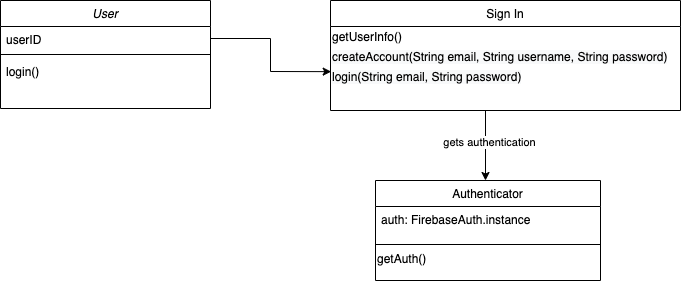

The diagram above was exported from draw.io. Its source (the exported page's mxGraphModel, read from the mxfile embedded in the PNG):
<mxGraphModel dx="2365" dy="1180" grid="1" gridSize="10" guides="1" tooltips="1" connect="1" arrows="1" fold="1" page="1" pageScale="1" pageWidth="850" pageHeight="1100" math="0" shadow="0">
  <root>
    <mxCell id="0" />
    <mxCell id="1" parent="0" />
    <mxCell id="Gn_Zl-PxWpZPNUZ5PUqN-87" value="User" style="swimlane;fontStyle=2;align=center;verticalAlign=top;childLayout=stackLayout;horizontal=1;startSize=26;horizontalStack=0;resizeParent=1;resizeLast=0;collapsible=1;marginBottom=0;rounded=0;shadow=0;strokeWidth=1;" parent="1" vertex="1">
      <mxGeometry x="130" y="240" width="210" height="108" as="geometry">
        <mxRectangle x="230" y="140" width="160" height="26" as="alternateBounds" />
      </mxGeometry>
    </mxCell>
    <mxCell id="Gn_Zl-PxWpZPNUZ5PUqN-88" value="userID" style="text;align=left;verticalAlign=top;spacingLeft=4;spacingRight=4;overflow=hidden;rotatable=0;points=[[0,0.5],[1,0.5]];portConstraint=eastwest;" parent="Gn_Zl-PxWpZPNUZ5PUqN-87" vertex="1">
      <mxGeometry y="26" width="210" height="24" as="geometry" />
    </mxCell>
    <mxCell id="Gn_Zl-PxWpZPNUZ5PUqN-89" value="" style="line;html=1;strokeWidth=1;align=left;verticalAlign=middle;spacingTop=-1;spacingLeft=3;spacingRight=3;rotatable=0;labelPosition=right;points=[];portConstraint=eastwest;" parent="Gn_Zl-PxWpZPNUZ5PUqN-87" vertex="1">
      <mxGeometry y="50" width="210" height="8" as="geometry" />
    </mxCell>
    <mxCell id="Gn_Zl-PxWpZPNUZ5PUqN-90" value="login()" style="text;align=left;verticalAlign=top;spacingLeft=4;spacingRight=4;overflow=hidden;rotatable=0;points=[[0,0.5],[1,0.5]];portConstraint=eastwest;" parent="Gn_Zl-PxWpZPNUZ5PUqN-87" vertex="1">
      <mxGeometry y="58" width="210" height="32" as="geometry" />
    </mxCell>
    <mxCell id="Gn_Zl-PxWpZPNUZ5PUqN-91" value="Sign In" style="swimlane;fontStyle=0;align=center;verticalAlign=top;childLayout=stackLayout;horizontal=1;startSize=26;horizontalStack=0;resizeParent=1;resizeLast=0;collapsible=1;marginBottom=0;rounded=0;shadow=0;strokeWidth=1;" parent="1" vertex="1">
      <mxGeometry x="460" y="240" width="350" height="110" as="geometry">
        <mxRectangle x="550" y="140" width="160" height="26" as="alternateBounds" />
      </mxGeometry>
    </mxCell>
    <mxCell id="Dwkdp_FA9gufIgFuk10B-1" value="&lt;div&gt;&lt;span&gt;getUserInfo()&lt;/span&gt;&lt;/div&gt;" style="text;html=1;align=left;verticalAlign=middle;resizable=0;points=[];autosize=1;strokeColor=none;" vertex="1" parent="Gn_Zl-PxWpZPNUZ5PUqN-91">
      <mxGeometry y="26" width="350" height="20" as="geometry" />
    </mxCell>
    <mxCell id="Dwkdp_FA9gufIgFuk10B-2" value="&lt;meta charset=&quot;utf-8&quot;&gt;&lt;span style=&quot;color: rgb(0, 0, 0); font-family: helvetica; font-size: 12px; font-style: normal; font-weight: 400; letter-spacing: normal; text-align: left; text-indent: 0px; text-transform: none; word-spacing: 0px; background-color: rgb(248, 249, 250); display: inline; float: none;&quot;&gt;createAccount(String email, String username, String password)&lt;/span&gt;" style="text;html=1;align=left;verticalAlign=middle;resizable=0;points=[];autosize=1;strokeColor=none;" vertex="1" parent="Gn_Zl-PxWpZPNUZ5PUqN-91">
      <mxGeometry y="46" width="350" height="20" as="geometry" />
    </mxCell>
    <mxCell id="Dwkdp_FA9gufIgFuk10B-5" value="&lt;span style=&quot;color: rgb(0 , 0 , 0) ; font-family: &amp;#34;helvetica&amp;#34; ; font-size: 12px ; font-style: normal ; font-weight: 400 ; letter-spacing: normal ; text-indent: 0px ; text-transform: none ; word-spacing: 0px ; background-color: rgb(248 , 249 , 250) ; display: inline ; float: none&quot;&gt;login(String email, String password)&lt;/span&gt;" style="text;html=1;align=left;verticalAlign=middle;resizable=0;points=[];autosize=1;strokeColor=none;" vertex="1" parent="Gn_Zl-PxWpZPNUZ5PUqN-91">
      <mxGeometry y="66" width="350" height="20" as="geometry" />
    </mxCell>
    <mxCell id="Gn_Zl-PxWpZPNUZ5PUqN-100" value="Authenticator" style="swimlane;fontStyle=0;align=center;verticalAlign=top;childLayout=stackLayout;horizontal=1;startSize=26;horizontalStack=0;resizeParent=1;resizeLast=0;collapsible=1;marginBottom=0;rounded=0;shadow=0;strokeWidth=1;" parent="1" vertex="1">
      <mxGeometry x="505" y="420" width="225" height="100" as="geometry">
        <mxRectangle x="230" y="140" width="160" height="26" as="alternateBounds" />
      </mxGeometry>
    </mxCell>
    <mxCell id="Gn_Zl-PxWpZPNUZ5PUqN-101" value="auth: FirebaseAuth.instance" style="text;align=left;verticalAlign=top;spacingLeft=4;spacingRight=4;overflow=hidden;rotatable=0;points=[[0,0.5],[1,0.5]];portConstraint=eastwest;" parent="Gn_Zl-PxWpZPNUZ5PUqN-100" vertex="1">
      <mxGeometry y="26" width="225" height="34" as="geometry" />
    </mxCell>
    <mxCell id="Gn_Zl-PxWpZPNUZ5PUqN-102" value="" style="line;html=1;strokeWidth=1;align=left;verticalAlign=middle;spacingTop=-1;spacingLeft=3;spacingRight=3;rotatable=0;labelPosition=right;points=[];portConstraint=eastwest;" parent="Gn_Zl-PxWpZPNUZ5PUqN-100" vertex="1">
      <mxGeometry y="60" width="225" height="8" as="geometry" />
    </mxCell>
    <mxCell id="Gn_Zl-PxWpZPNUZ5PUqN-103" value="getAuth()" style="text;html=1;align=left;verticalAlign=middle;resizable=0;points=[];autosize=1;strokeColor=none;" parent="Gn_Zl-PxWpZPNUZ5PUqN-100" vertex="1">
      <mxGeometry y="68" width="225" height="20" as="geometry" />
    </mxCell>
    <mxCell id="Gn_Zl-PxWpZPNUZ5PUqN-118" style="edgeStyle=none;rounded=0;orthogonalLoop=1;jettySize=auto;html=1;exitX=0.5;exitY=0;exitDx=0;exitDy=0;entryX=0.25;entryY=0;entryDx=0;entryDy=0;startArrow=none;startFill=0;endArrow=none;endFill=0;" parent="1" source="Gn_Zl-PxWpZPNUZ5PUqN-91" target="Gn_Zl-PxWpZPNUZ5PUqN-91" edge="1">
      <mxGeometry relative="1" as="geometry" />
    </mxCell>
    <mxCell id="oXPtwmTy2KadJIIOYR8g-9" value="" style="edgeStyle=segmentEdgeStyle;endArrow=classic;html=1;rounded=0;exitX=0.5;exitY=1;exitDx=0;exitDy=0;" parent="1" source="Gn_Zl-PxWpZPNUZ5PUqN-91" edge="1">
      <mxGeometry width="50" height="50" relative="1" as="geometry">
        <mxPoint x="450" y="420" as="sourcePoint" />
        <mxPoint x="615" y="420" as="targetPoint" />
      </mxGeometry>
    </mxCell>
    <mxCell id="oXPtwmTy2KadJIIOYR8g-10" value="gets authentication" style="edgeLabel;html=1;align=center;verticalAlign=middle;resizable=0;points=[];" parent="oXPtwmTy2KadJIIOYR8g-9" vertex="1" connectable="0">
      <mxGeometry x="0.3144" relative="1" as="geometry">
        <mxPoint x="3" y="-9" as="offset" />
      </mxGeometry>
    </mxCell>
    <mxCell id="oXPtwmTy2KadJIIOYR8g-12" value="" style="endArrow=classic;html=1;rounded=0;edgeStyle=orthogonalEdgeStyle;entryX=0.002;entryY=0.257;entryDx=0;entryDy=0;entryPerimeter=0;exitX=1;exitY=0.5;exitDx=0;exitDy=0;" parent="1" target="Dwkdp_FA9gufIgFuk10B-5" edge="1" source="Gn_Zl-PxWpZPNUZ5PUqN-88">
      <mxGeometry relative="1" as="geometry">
        <mxPoint x="390" y="320" as="sourcePoint" />
        <mxPoint x="460" y="320" as="targetPoint" />
        <Array as="points" />
      </mxGeometry>
    </mxCell>
  </root>
</mxGraphModel>